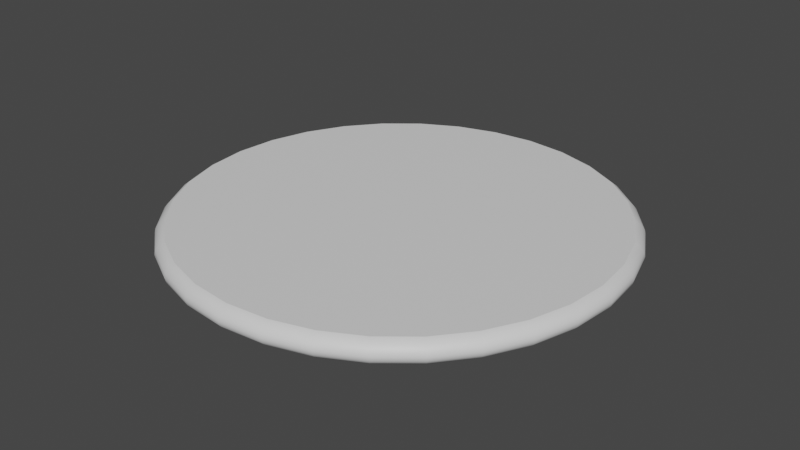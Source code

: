 # Source: Ceiling_Light.blend  (saved by Blender 2.82.7; exported with 4.5.12 LTS)
import bpy
from mathutils import Matrix  # noqa: F401  (used for matrix-valued properties, if any)

bpy.ops.wm.read_factory_settings(use_empty=True)
scene = bpy.context.scene
scene.name = 'Scene'

# ---- collections
col_collection = bpy.data.collections.new('Collection'); scene.collection.children.link(col_collection)

# ---- materials (node trees are filled in below, after node groups)
mat_ceiling_light_base = bpy.data.materials.new('Ceiling Light_Base')
mat_ceiling_light_base.use_transparent_shadow = False
mat_ceiling_light_glass = bpy.data.materials.new('Ceiling Light_Glass')
mat_ceiling_light_glass.alpha_threshold = 0.0
mat_ceiling_light_glass.use_transparent_shadow = False
mat_ceiling_light_glass.line_color = (0.0, 0.0, 0.0, 1.0)

# ---- material node trees
mat_ceiling_light_base.use_nodes = True; mat_ceiling_light_base.node_tree.nodes.clear()
_N = mat_ceiling_light_base.node_tree.nodes; _L = mat_ceiling_light_base.node_tree.links
n0 = _N.new('ShaderNodeOutputMaterial'); n0.name = 'Material Output'; n0.location = (300, 300)
n1 = _N.new('ShaderNodeBsdfPrincipled'); n1.name = 'Principled BSDF'; n1.location = (10, 300)
n1.distribution = 'GGX'
n1.subsurface_method = 'BURLEY'
n1.inputs[3].default_value = 1.45
n1.inputs[27].default_value = (0.0, 0.0, 0.0, 1.0)
n1.inputs[28].default_value = 1.0
_L.new(n1.outputs[0], n0.inputs[0])
n0.is_active_output = True
mat_ceiling_light_glass.use_nodes = True; mat_ceiling_light_glass.node_tree.nodes.clear()
_N = mat_ceiling_light_glass.node_tree.nodes; _L = mat_ceiling_light_glass.node_tree.links
n0 = _N.new('ShaderNodeOutputMaterial'); n0.name = 'Material Output'; n0.location = (300, 300)
n1 = _N.new('ShaderNodeBsdfPrincipled'); n1.name = 'Principled BSDF'; n1.location = (10, 300)
n1.distribution = 'GGX'
n1.subsurface_method = 'BURLEY'
n1.inputs[2].default_value = 0.4
n1.inputs[3].default_value = 1.45
n1.inputs[27].default_value = (0.0, 0.0, 0.0, 1.0)
n1.inputs[28].default_value = 1.0
_L.new(n1.outputs[0], n0.inputs[0])
n0.is_active_output = True

# ---- world
world_world = bpy.data.worlds.new('World'); scene.world = world_world
world_world.use_nodes = True; world_world.node_tree.nodes.clear()
_N = world_world.node_tree.nodes; _L = world_world.node_tree.links
n0 = _N.new('ShaderNodeOutputWorld'); n0.name = 'World Output'; n0.location = (300, 300)
n1 = _N.new('ShaderNodeBackground'); n1.name = 'Background'; n1.location = (10, 300)
n1.inputs[0].default_value = (0.05088, 0.05088, 0.05088, 1.0)
_L.new(n1.outputs[0], n0.inputs[0])
n0.is_active_output = True
world_world.color = (0.05088, 0.05088, 0.05088)
world_world.use_sun_shadow = False
world_world.sun_shadow_jitter_overblur = 0.0

# ---- meshes
me_cylinder = bpy.data.meshes.new('Cylinder')
me_cylinder.from_pydata([(0.0, 0.3, -0.01737), (0.0, 0.3, 0.01737), (0.05853, 0.2942, -0.01737), (0.05853, 0.2942, 0.01737), (0.1148, 0.2772, -0.01737), (0.1148, 0.2772, 0.01737), (0.1667, 0.2494, -0.01737), (0.1667, 0.2494, 0.01737), (0.2121, 0.2121, -0.01737), (0.2121, 0.2121, 0.01737), (0.2494, 0.1667, -0.01737), (0.2494, 0.1667, 0.01737), (0.2772, 0.1148, -0.01737), (0.2772, 0.1148, 0.01737), (0.2942, 0.05853, -0.01737), (0.2942, 0.05853, 0.01737), (0.3, 2.265e-08, -0.01737), (0.3, 2.265e-08, 0.01737), (0.2942, -0.05853, -0.01737), (0.2942, -0.05853, 0.01737), (0.2772, -0.1148, -0.01737), (0.2772, -0.1148, 0.01737), (0.2494, -0.1667, -0.01737), (0.2494, -0.1667, 0.01737), (0.2121, -0.2121, -0.01737), (0.2121, -0.2121, 0.01737), (0.1667, -0.2494, -0.01737), (0.1667, -0.2494, 0.01737), (0.1148, -0.2772, -0.01737), (0.1148, -0.2772, 0.01737), (0.05853, -0.2942, -0.01737), (0.05853, -0.2942, 0.01737), (-9.775e-08, -0.3, -0.01737), (-9.775e-08, -0.3, 0.01737), (-0.05853, -0.2942, -0.01737), (-0.05853, -0.2942, 0.01737), (-0.1148, -0.2772, -0.01737), (-0.1148, -0.2772, 0.01737), (-0.1667, -0.2494, -0.01737), (-0.1667, -0.2494, 0.01737), (-0.2121, -0.2121, -0.01737), (-0.2121, -0.2121, 0.01737), (-0.2494, -0.1667, -0.01737), (-0.2494, -0.1667, 0.01737), (-0.2772, -0.1148, -0.01737), (-0.2772, -0.1148, 0.01737), (-0.2942, -0.05853, -0.01737), (-0.2942, -0.05853, 0.01737), (-0.3, 2.897e-07, -0.01737), (-0.3, 2.897e-07, 0.01737), (-0.2942, 0.05853, -0.01737), (-0.2942, 0.05853, 0.01737), (-0.2772, 0.1148, -0.01737), (-0.2772, 0.1148, 0.01737), (-0.2494, 0.1667, -0.01737), (-0.2494, 0.1667, 0.01737), (-0.2121, 0.2121, -0.01737), (-0.2121, 0.2121, 0.01737), (-0.1667, 0.2494, -0.01737), (-0.1667, 0.2494, 0.01737), (-0.1148, 0.2772, -0.01737), (-0.1148, 0.2772, 0.01737), (-0.05853, 0.2942, -0.01737), (-0.05853, 0.2942, 0.01737), (-6.062e-10, 0.308, 0.01102), (-6.062e-10, 0.308, -0.01102), (-9.313e-10, 0.3123, 0.005964), (-9.895e-10, 0.3138, 0.0), (-9.313e-10, 0.3123, -0.005964), (0.06009, 0.3021, -0.01102), (0.06009, 0.3021, 0.01102), (0.06092, 0.3063, -0.005964), (0.06121, 0.3077, 0.0), (0.06092, 0.3063, 0.005964), (0.1179, 0.2846, -0.01102), (0.1179, 0.2846, 0.01102), (0.1195, 0.2885, -0.005964), (0.1201, 0.2899, 0.0), (0.1195, 0.2885, 0.005964), (0.1711, 0.2561, -0.01102), (0.1711, 0.2561, 0.01102), (0.1735, 0.2596, -0.005964), (0.1743, 0.2609, 0.0), (0.1735, 0.2596, 0.005964), (0.2178, 0.2178, -0.01102), (0.2178, 0.2178, 0.01102), (0.2208, 0.2208, -0.005964), (0.2219, 0.2219, 0.0), (0.2208, 0.2208, 0.005964), (0.2561, 0.1711, -0.01102), (0.2561, 0.1711, 0.01102), (0.2596, 0.1735, -0.005964), (0.2609, 0.1743, 6.471e-10), (0.2596, 0.1735, 0.005964), (0.2846, 0.1179, -0.01102), (0.2846, 0.1179, 0.01102), (0.2885, 0.1195, -0.005964), (0.2899, 0.1201, 0.0), (0.2885, 0.1195, 0.005964), (0.3021, 0.06009, -0.01102), (0.3021, 0.06009, 0.01102), (0.3063, 0.06092, -0.005964), (0.3077, 0.06121, 0.0), (0.3063, 0.06092, 0.005964), (0.308, 2.094e-08, -0.01102), (0.308, 2.094e-08, 0.01102), (0.3123, 2.005e-08, -0.005964), (0.3138, 1.973e-08, 0.0), (0.3123, 2.005e-08, 0.005964), (0.3021, -0.06009, -0.01102), (0.3021, -0.06009, 0.01102), (0.3063, -0.06092, -0.005964), (0.3077, -0.06121, 0.0), (0.3063, -0.06092, 0.005964), (0.2846, -0.1179, -0.01102), (0.2846, -0.1179, 0.01102), (0.2885, -0.1195, -0.005964), (0.2899, -0.1201, 0.0), (0.2885, -0.1195, 0.005964), (0.2561, -0.1711, -0.01102), (0.2561, -0.1711, 0.01102), (0.2596, -0.1735, -0.005964), (0.2609, -0.1743, 0.0), (0.2596, -0.1735, 0.005964), (0.2178, -0.2178, -0.01102), (0.2178, -0.2178, 0.01102), (0.2208, -0.2208, -0.005964), (0.2219, -0.2219, 0.0), (0.2208, -0.2208, 0.005964), (0.1711, -0.2561, -0.01102), (0.1711, -0.2561, 0.01102), (0.1735, -0.2596, -0.005964), (0.1743, -0.2609, 0.0), (0.1735, -0.2596, 0.005964), (0.1179, -0.2846, -0.01102), (0.1179, -0.2846, 0.01102), (0.1195, -0.2885, -0.005964), (0.1201, -0.2899, 0.0), (0.1195, -0.2885, 0.005964), (0.06009, -0.3021, -0.01102), (0.06009, -0.3021, 0.01102), (0.06092, -0.3063, -0.005964), (0.06121, -0.3077, 0.0), (0.06092, -0.3063, 0.005964), (-1.01e-07, -0.308, -0.01102), (-1.01e-07, -0.308, 0.01102), (-1.027e-07, -0.3123, -0.005964), (-1.033e-07, -0.3138, 0.0), (-1.027e-07, -0.3123, 0.005964), (-0.06009, -0.3021, -0.01102), (-0.06009, -0.3021, 0.01102), (-0.06092, -0.3063, -0.005964), (-0.06121, -0.3077, -6.471e-10), (-0.06092, -0.3063, 0.005964), (-0.1179, -0.2846, -0.01102), (-0.1179, -0.2846, 0.01102), (-0.1195, -0.2885, -0.005964), (-0.1201, -0.2899, 0.0), (-0.1195, -0.2885, 0.005964), (-0.1711, -0.2561, -0.01102), (-0.1711, -0.2561, 0.01102), (-0.1735, -0.2596, -0.005964), (-0.1743, -0.2609, 6.471e-10), (-0.1735, -0.2596, 0.005964), (-0.2178, -0.2178, -0.01102), (-0.2178, -0.2178, 0.01102), (-0.2208, -0.2208, -0.005964), (-0.2219, -0.2219, 0.0), (-0.2208, -0.2208, 0.005964), (-0.2561, -0.1711, -0.01102), (-0.2561, -0.1711, 0.01102), (-0.2596, -0.1735, -0.005964), (-0.2609, -0.1743, 0.0), (-0.2596, -0.1735, 0.005964), (-0.2846, -0.1179, -0.01102), (-0.2846, -0.1179, 0.01102), (-0.2885, -0.1195, -0.005964), (-0.2899, -0.1201, 0.0), (-0.2885, -0.1195, 0.005964), (-0.3021, -0.06009, -0.01102), (-0.3021, -0.06009, 0.01102), (-0.3063, -0.06092, -0.005964), (-0.3077, -0.06121, 0.0), (-0.3063, -0.06092, 0.005964), (-0.308, 2.951e-07, -0.01102), (-0.308, 2.951e-07, 0.01102), (-0.3123, 2.98e-07, -0.005964), (-0.3138, 2.99e-07, 0.0), (-0.3123, 2.98e-07, 0.005964), (-0.3021, 0.06009, -0.01102), (-0.3021, 0.06009, 0.01102), (-0.3063, 0.06092, -0.005964), (-0.3077, 0.06121, 0.0), (-0.3063, 0.06092, 0.005964), (-0.2846, 0.1179, -0.01102), (-0.2846, 0.1179, 0.01102), (-0.2885, 0.1195, -0.005964), (-0.2899, 0.1201, 0.0), (-0.2885, 0.1195, 0.005964), (-0.2561, 0.1711, -0.01102), (-0.2561, 0.1711, 0.01102), (-0.2596, 0.1735, -0.005964), (-0.2609, 0.1743, 0.0), (-0.2596, 0.1735, 0.005964), (-0.2178, 0.2178, -0.01102), (-0.2178, 0.2178, 0.01102), (-0.2208, 0.2208, -0.005964), (-0.2219, 0.2219, 0.0), (-0.2208, 0.2208, 0.005964), (-0.1711, 0.2561, -0.01102), (-0.1711, 0.2561, 0.01102), (-0.1735, 0.2596, -0.005964), (-0.1743, 0.2609, 0.0), (-0.1735, 0.2596, 0.005964), (-0.1179, 0.2846, -0.01102), (-0.1179, 0.2846, 0.01102), (-0.1195, 0.2885, -0.005964), (-0.1201, 0.2899, 0.0), (-0.1195, 0.2885, 0.005964), (-0.06009, 0.3021, -0.01102), (-0.06009, 0.3021, 0.01102), (-0.06092, 0.3063, -0.005964), (-0.06121, 0.3077, 0.0), (-0.06092, 0.3063, 0.005964), (-7.354e-10, 0.2696, -0.02374), (0.0526, 0.2645, -0.02374), (0.1032, 0.2491, -0.02374), (0.1498, 0.2242, -0.02374), (0.1907, 0.1907, -0.02374), (0.2242, 0.1498, -0.02374), (0.2491, 0.1032, -0.02374), (0.2645, 0.0526, -0.02374), (0.2696, 2.852e-08, -0.02374), (0.2645, -0.0526, -0.02374), (0.2491, -0.1032, -0.02374), (0.2242, -0.1498, -0.02374), (0.1907, -0.1907, -0.02374), (0.1498, -0.2242, -0.02374), (0.1032, -0.2491, -0.02374), (0.0526, -0.2645, -0.02374), (-8.859e-08, -0.2696, -0.02374), (-0.0526, -0.2645, -0.02374), (-0.1032, -0.2491, -0.02374), (-0.1498, -0.2242, -0.02374), (-0.1907, -0.1907, -0.02374), (-0.2242, -0.1498, -0.02374), (-0.2491, -0.1032, -0.02374), (-0.2645, -0.0526, -0.02374), (-0.2696, 2.685e-07, -0.02374), (-0.2645, 0.0526, -0.02374), (-0.2491, 0.1032, -0.02374), (-0.2242, 0.1498, -0.02374), (-0.1907, 0.1907, -0.02374), (-0.1498, 0.2242, -0.02374), (-0.1032, 0.2491, -0.02374), (-0.0526, 0.2645, -0.02374), (-5.678e-10, 0.2696, -0.003295), (0.0526, 0.2645, -0.003295), (0.1032, 0.2491, -0.003295), (0.1498, 0.2242, -0.003295), (0.1907, 0.1907, -0.003295), (0.2242, 0.1498, -0.003295), (0.2491, 0.1032, -0.003295), (0.2645, 0.0526, -0.003295), (0.2696, 2.852e-08, -0.003295), (0.2645, -0.0526, -0.003295), (0.2491, -0.1032, -0.003295), (0.2242, -0.1498, -0.003295), (0.1907, -0.1907, -0.003295), (0.1498, -0.2242, -0.003295), (0.1032, -0.2491, -0.003295), (0.0526, -0.2645, -0.003295), (-8.843e-08, -0.2696, -0.003295), (-0.0526, -0.2645, -0.003295), (-0.1032, -0.2491, -0.003295), (-0.1498, -0.2242, -0.003295), (-0.1907, -0.1907, -0.003295), (-0.2242, -0.1498, -0.003295), (-0.2491, -0.1032, -0.003295), (-0.2645, -0.0526, -0.003295), (-0.2696, 2.685e-07, -0.003295), (-0.2645, 0.0526, -0.003295), (-0.2491, 0.1032, -0.003295), (-0.2242, 0.1498, -0.003295), (-0.1907, 0.1907, -0.003295), (-0.1498, 0.2242, -0.003295), (-0.1032, 0.2491, -0.003295), (-0.0526, 0.2645, -0.003295)], [], [(62, 219, 65, 0), (4, 74, 79, 6), (6, 79, 84, 8), (8, 84, 89, 10), (10, 89, 94, 12), (12, 94, 99, 14), (14, 99, 104, 16), (16, 104, 109, 18), (18, 109, 114, 20), (20, 114, 119, 22), (22, 119, 124, 24), (24, 124, 129, 26), (26, 129, 134, 28), (28, 134, 139, 30), (30, 139, 144, 32), (32, 144, 149, 34), (34, 149, 154, 36), (36, 154, 159, 38), (38, 159, 164, 40), (40, 164, 169, 42), (42, 169, 174, 44), (44, 174, 179, 46), (46, 179, 184, 48), (48, 184, 189, 50), (50, 189, 194, 52), (52, 194, 199, 54), (54, 199, 204, 56), (56, 204, 209, 58), (58, 209, 214, 60), (60, 214, 219, 62), (3, 1, 63, 61, 59, 57, 55, 53, 51, 49, 47, 45, 43, 41, 39, 37, 35, 33, 31, 29, 27, 25, 23, 21, 19, 17, 15, 13, 11, 9, 7, 5), (0, 65, 69, 2), (48, 50, 249, 248), (2, 69, 74, 4), (215, 61, 63, 220), (210, 59, 61, 215), (205, 57, 59, 210), (200, 55, 57, 205), (195, 53, 55, 200), (190, 51, 53, 195), (185, 49, 51, 190), (180, 47, 49, 185), (175, 45, 47, 180), (170, 43, 45, 175), (165, 41, 43, 170), (160, 39, 41, 165), (155, 37, 39, 160), (150, 35, 37, 155), (145, 33, 35, 150), (140, 31, 33, 145), (135, 29, 31, 140), (130, 27, 29, 135), (125, 25, 27, 130), (120, 23, 25, 125), (115, 21, 23, 120), (110, 19, 21, 115), (105, 17, 19, 110), (100, 15, 17, 105), (95, 13, 15, 100), (90, 11, 13, 95), (85, 9, 11, 90), (80, 7, 9, 85), (75, 5, 7, 80), (70, 3, 5, 75), (64, 1, 3, 70), (220, 64, 66, 223), (223, 66, 67, 222), (222, 67, 68, 221), (221, 68, 65, 219), (215, 220, 223, 218), (218, 223, 222, 217), (217, 222, 221, 216), (216, 221, 219, 214), (210, 215, 218, 213), (213, 218, 217, 212), (212, 217, 216, 211), (211, 216, 214, 209), (205, 210, 213, 208), (208, 213, 212, 207), (207, 212, 211, 206), (206, 211, 209, 204), (200, 205, 208, 203), (203, 208, 207, 202), (202, 207, 206, 201), (201, 206, 204, 199), (195, 200, 203, 198), (198, 203, 202, 197), (197, 202, 201, 196), (196, 201, 199, 194), (190, 195, 198, 193), (193, 198, 197, 192), (192, 197, 196, 191), (191, 196, 194, 189), (185, 190, 193, 188), (188, 193, 192, 187), (187, 192, 191, 186), (186, 191, 189, 184), (180, 185, 188, 183), (183, 188, 187, 182), (182, 187, 186, 181), (181, 186, 184, 179), (175, 180, 183, 178), (178, 183, 182, 177), (177, 182, 181, 176), (176, 181, 179, 174), (170, 175, 178, 173), (173, 178, 177, 172), (172, 177, 176, 171), (171, 176, 174, 169), (165, 170, 173, 168), (168, 173, 172, 167), (167, 172, 171, 166), (166, 171, 169, 164), (160, 165, 168, 163), (163, 168, 167, 162), (162, 167, 166, 161), (161, 166, 164, 159), (155, 160, 163, 158), (158, 163, 162, 157), (157, 162, 161, 156), (156, 161, 159, 154), (150, 155, 158, 153), (153, 158, 157, 152), (152, 157, 156, 151), (151, 156, 154, 149), (145, 150, 153, 148), (148, 153, 152, 147), (147, 152, 151, 146), (146, 151, 149, 144), (140, 145, 148, 143), (143, 148, 147, 142), (142, 147, 146, 141), (141, 146, 144, 139), (135, 140, 143, 138), (138, 143, 142, 137), (137, 142, 141, 136), (136, 141, 139, 134), (130, 135, 138, 133), (133, 138, 137, 132), (132, 137, 136, 131), (131, 136, 134, 129), (125, 130, 133, 128), (128, 133, 132, 127), (127, 132, 131, 126), (126, 131, 129, 124), (120, 125, 128, 123), (123, 128, 127, 122), (122, 127, 126, 121), (121, 126, 124, 119), (115, 120, 123, 118), (118, 123, 122, 117), (117, 122, 121, 116), (116, 121, 119, 114), (110, 115, 118, 113), (113, 118, 117, 112), (112, 117, 116, 111), (111, 116, 114, 109), (105, 110, 113, 108), (108, 113, 112, 107), (107, 112, 111, 106), (106, 111, 109, 104), (100, 105, 108, 103), (103, 108, 107, 102), (102, 107, 106, 101), (101, 106, 104, 99), (95, 100, 103, 98), (98, 103, 102, 97), (97, 102, 101, 96), (96, 101, 99, 94), (90, 95, 98, 93), (93, 98, 97, 92), (92, 97, 96, 91), (91, 96, 94, 89), (85, 90, 93, 88), (88, 93, 92, 87), (87, 92, 91, 86), (86, 91, 89, 84), (80, 85, 88, 83), (83, 88, 87, 82), (82, 87, 86, 81), (81, 86, 84, 79), (75, 80, 83, 78), (78, 83, 82, 77), (77, 82, 81, 76), (76, 81, 79, 74), (70, 75, 78, 73), (73, 78, 77, 72), (72, 77, 76, 71), (71, 76, 74, 69), (64, 70, 73, 66), (66, 73, 72, 67), (67, 72, 71, 68), (68, 71, 69, 65), (220, 63, 1, 64), (8, 10, 229, 228), (62, 0, 224, 255), (22, 24, 236, 235), (36, 38, 243, 242), (50, 52, 250, 249), (10, 12, 230, 229), (24, 26, 237, 236), (38, 40, 244, 243), (52, 54, 251, 250), (12, 14, 231, 230), (26, 28, 238, 237), (40, 42, 245, 244), (0, 2, 225, 224), (54, 56, 252, 251), (14, 16, 232, 231), (28, 30, 239, 238), (42, 44, 246, 245), (2, 4, 226, 225), (56, 58, 253, 252), (16, 18, 233, 232), (30, 32, 240, 239), (44, 46, 247, 246), (4, 6, 227, 226), (58, 60, 254, 253), (18, 20, 234, 233), (32, 34, 241, 240), (46, 48, 248, 247), (6, 8, 228, 227), (60, 62, 255, 254), (20, 22, 235, 234), (34, 36, 242, 241), (251, 252, 284, 283), (256, 257, 258, 259, 260, 261, 262, 263, 264, 265, 266, 267, 268, 269, 270, 271, 272, 273, 274, 275, 276, 277, 278, 279, 280, 281, 282, 283, 284, 285, 286, 287), (238, 239, 271, 270), (225, 226, 258, 257), (252, 253, 285, 284), (239, 240, 272, 271), (226, 227, 259, 258), (253, 254, 286, 285), (240, 241, 273, 272), (227, 228, 260, 259), (254, 255, 287, 286), (241, 242, 274, 273), (228, 229, 261, 260), (255, 224, 256, 287), (242, 243, 275, 274), (229, 230, 262, 261), (243, 244, 276, 275), (230, 231, 263, 262), (244, 245, 277, 276), (231, 232, 264, 263), (245, 246, 278, 277), (232, 233, 265, 264), (246, 247, 279, 278), (233, 234, 266, 265), (247, 248, 280, 279), (234, 235, 267, 266), (248, 249, 281, 280), (235, 236, 268, 267), (249, 250, 282, 281), (236, 237, 269, 268), (250, 251, 283, 282), (237, 238, 270, 269), (224, 225, 257, 256)])
me_cylinder.polygons.foreach_set('use_smooth', [1, 1, 1, 1, 1, 1, 1, 1, 1, 1, 1, 1, 1, 1, 1, 1, 1, 1, 1, 1, 1, 1, 1, 1, 1, 1, 1, 1, 1, 1, 0, 1, 1, 1, 1, 1, 1, 1, 1, 1, 1, 1, 1, 1, 1, 1, 1, 1, 1, 1, 1, 1, 1, 1, 1, 1, 1, 1, 1, 1, 1, 1, 1, 1, 1, 1, 1, 1, 1, 1, 1, 1, 1, 1, 1, 1, 1, 1, 1, 1, 1, 1, 1, 1, 1, 1, 1, 1, 1, 1, 1, 1, 1, 1, 1, 1, 1, 1, 1, 1, 1, 1, 1, 1, 1, 1, 1, 1, 1, 1, 1, 1, 1, 1, 1, 1, 1, 1, 1, 1, 1, 1, 1, 1, 1, 1, 1, 1, 1, 1, 1, 1, 1, 1, 1, 1, 1, 1, 1, 1, 1, 1, 1, 1, 1, 1, 1, 1, 1, 1, 1, 1, 1, 1, 1, 1, 1, 1, 1, 1, 1, 1, 1, 1, 1, 1, 1, 1, 1, 1, 1, 1, 1, 1, 1, 1, 1, 1, 1, 1, 1, 1, 1, 1, 1, 1, 1, 1, 1, 1, 1, 1, 1, 1, 1, 1, 1, 1, 1, 1, 1, 1, 1, 1, 1, 1, 1, 1, 1, 1, 1, 1, 1, 1, 1, 1, 1, 1, 1, 1, 1, 1, 1, 1, 1, 0, 0, 0, 0, 0, 0, 0, 0, 0, 0, 0, 0, 0, 0, 0, 0, 0, 0, 0, 0, 0, 0, 0, 0, 0, 0, 0, 0, 0, 0, 0, 0, 0])
_uv = me_cylinder.uv_layers.new(name='UVMap')
_uv.uv.foreach_set('vector', [0.03125, 0.5, 0.03125, 0.5914, 0.0, 0.5914, 0.0, 0.5, 0.9375, 0.5, 0.9375, 0.5914, 0.9062, 0.5914, 0.9062, 0.5, 0.9062, 0.5, 0.9062, 0.5914, 0.875, 0.5914, 0.875, 0.5, 0.875, 0.5, 0.875, 0.5914, 0.8438, 0.5914, 0.8438, 0.5, 0.8438, 0.5, 0.8438, 0.5914, 0.8125, 0.5914, 0.8125, 0.5, 0.8125, 0.5, 0.8125, 0.5914, 0.7812, 0.5914, 0.7812, 0.5, 0.7812, 0.5, 0.7812, 0.5914, 0.75, 0.5914, 0.75, 0.5, 0.75, 0.5, 0.75, 0.5914, 0.7188, 0.5914, 0.7188, 0.5, 0.7188, 0.5, 0.7188, 0.5914, 0.6875, 0.5914, 0.6875, 0.5, 0.6875, 0.5, 0.6875, 0.5914, 0.6562, 0.5914, 0.6562, 0.5, 0.6562, 0.5, 0.6562, 0.5914, 0.625, 0.5914, 0.625, 0.5, 0.625, 0.5, 0.625, 0.5914, 0.5938, 0.5914, 0.5938, 0.5, 0.5938, 0.5, 0.5938, 0.5914, 0.5625, 0.5914, 0.5625, 0.5, 0.5625, 0.5, 0.5625, 0.5914, 0.5312, 0.5914, 0.5312, 0.5, 0.5312, 0.5, 0.5312, 0.5914, 0.5, 0.5914, 0.5, 0.5, 0.5, 0.5, 0.5, 0.5914, 0.4688, 0.5914, 0.4688, 0.5, 0.4688, 0.5, 0.4688, 0.5914, 0.4375, 0.5914, 0.4375, 0.5, 0.4375, 0.5, 0.4375, 0.5914, 0.4062, 0.5914, 0.4062, 0.5, 0.4062, 0.5, 0.4062, 0.5914, 0.375, 0.5914, 0.375, 0.5, 0.375, 0.5, 0.375, 0.5914, 0.3438, 0.5914, 0.3438, 0.5, 0.3438, 0.5, 0.3438, 0.5914, 0.3125, 0.5914, 0.3125, 0.5, 0.3125, 0.5, 0.3125, 0.5914, 0.2812, 0.5914, 0.2812, 0.5, 0.2812, 0.5, 0.2812, 0.5914, 0.25, 0.5914, 0.25, 0.5, 0.25, 0.5, 0.25, 0.5914, 0.2188, 0.5914, 0.2188, 0.5, 0.2188, 0.5, 0.2188, 0.5914, 0.1875, 0.5914, 0.1875, 0.5, 0.1875, 0.5, 0.1875, 0.5914, 0.1562, 0.5914, 0.1562, 0.5, 0.1562, 0.5, 0.1562, 0.5914, 0.125, 0.5914, 0.125, 0.5, 0.125, 0.5, 0.125, 0.5914, 0.09375, 0.5914, 0.09375, 0.5, 0.09375, 0.5, 0.09375, 0.5914, 0.0625, 0.5914, 0.0625, 0.5, 0.0625, 0.5, 0.0625, 0.5914, 0.03125, 0.5914, 0.03125, 0.5, 0.2968, 0.4854, 0.25, 0.49, 0.2032, 0.4854, 0.1582, 0.4717, 0.1167, 0.4496, 0.08029, 0.4197, 0.05045, 0.3833, 0.02827, 0.3418, 0.01461, 0.2968, 0.01, 0.25, 0.01461, 0.2032, 0.02827, 0.1582, 0.05045, 0.1167, 0.08029, 0.08029, 0.1167, 0.05045, 0.1582, 0.02827, 0.2032, 0.01461, 0.25, 0.01, 0.2968, 0.01461, 0.3418, 0.02827, 0.3833, 0.05045, 0.4197, 0.08029, 0.4496, 0.1167, 0.4717, 0.1582, 0.4854, 0.2032, 0.49, 0.25, 0.4854, 0.2968, 0.4717, 0.3418, 0.4496, 0.3833, 0.4197, 0.4197, 0.3833, 0.4496, 0.3418, 0.4717, 1.0, 0.5, 1.0, 0.5914, 0.9688, 0.5914, 0.9688, 0.5, 0.25, 0.5, 0.2188, 0.5, 0.2188, 0.5, 0.25, 0.5, 0.9688, 0.5, 0.9688, 0.5914, 0.9375, 0.5914, 0.9375, 0.5, 0.0625, 0.9086, 0.0625, 1.0, 0.03125, 1.0, 0.03125, 0.9086, 0.09375, 0.9086, 0.09375, 1.0, 0.0625, 1.0, 0.0625, 0.9086, 0.125, 0.9086, 0.125, 1.0, 0.09375, 1.0, 0.09375, 0.9086, 0.1562, 0.9086, 0.1562, 1.0, 0.125, 1.0, 0.125, 0.9086, 0.1875, 0.9086, 0.1875, 1.0, 0.1562, 1.0, 0.1562, 0.9086, 0.2188, 0.9086, 0.2188, 1.0, 0.1875, 1.0, 0.1875, 0.9086, 0.25, 0.9086, 0.25, 1.0, 0.2188, 1.0, 0.2188, 0.9086, 0.2812, 0.9086, 0.2812, 1.0, 0.25, 1.0, 0.25, 0.9086, 0.3125, 0.9086, 0.3125, 1.0, 0.2812, 1.0, 0.2812, 0.9086, 0.3438, 0.9086, 0.3438, 1.0, 0.3125, 1.0, 0.3125, 0.9086, 0.375, 0.9086, 0.375, 1.0, 0.3438, 1.0, 0.3438, 0.9086, 0.4062, 0.9086, 0.4062, 1.0, 0.375, 1.0, 0.375, 0.9086, 0.4375, 0.9086, 0.4375, 1.0, 0.4062, 1.0, 0.4062, 0.9086, 0.4688, 0.9086, 0.4688, 1.0, 0.4375, 1.0, 0.4375, 0.9086, 0.5, 0.9086, 0.5, 1.0, 0.4688, 1.0, 0.4687, 0.9086, 0.5312, 0.9086, 0.5312, 1.0, 0.5, 1.0, 0.5, 0.9086, 0.5625, 0.9086, 0.5625, 1.0, 0.5312, 1.0, 0.5312, 0.9086, 0.5938, 0.9086, 0.5938, 1.0, 0.5625, 1.0, 0.5625, 0.9086, 0.625, 0.9086, 0.625, 1.0, 0.5938, 1.0, 0.5938, 0.9086, 0.6562, 0.9086, 0.6562, 1.0, 0.625, 1.0, 0.625, 0.9086, 0.6875, 0.9086, 0.6875, 1.0, 0.6562, 1.0, 0.6562, 0.9086, 0.7188, 0.9086, 0.7188, 1.0, 0.6875, 1.0, 0.6875, 0.9086, 0.75, 0.9086, 0.75, 1.0, 0.7188, 1.0, 0.7188, 0.9086, 0.7812, 0.9086, 0.7812, 1.0, 0.75, 1.0, 0.75, 0.9086, 0.8125, 0.9086, 0.8125, 1.0, 0.7812, 1.0, 0.7812, 0.9086, 0.8438, 0.9086, 0.8438, 1.0, 0.8125, 1.0, 0.8125, 0.9086, 0.875, 0.9086, 0.875, 1.0, 0.8438, 1.0, 0.8438, 0.9086, 0.9062, 0.9086, 0.9062, 1.0, 0.875, 1.0, 0.875, 0.9086, 0.9375, 0.9086, 0.9375, 1.0, 0.9062, 1.0, 0.9062, 0.9086, 0.9688, 0.9086, 0.9688, 1.0, 0.9375, 1.0, 0.9375, 0.9086, 1.0, 0.9086, 1.0, 1.0, 0.9688, 1.0, 0.9688, 0.9086, 0.03125, 0.9086, 0.0, 0.9086, 6.019e-05, 0.8463, 0.03125, 0.8463, 0.03125, 0.8463, 6.019e-05, 0.8463, 0.0003953, 0.75, 0.03125, 0.75, 0.03125, 0.75, 0.0003953, 0.75, 6.019e-05, 0.6537, 0.03125, 0.6537, 0.03125, 0.6537, 6.019e-05, 0.6537, 0.0, 0.5914, 0.03125, 0.5914, 0.0625, 0.9086, 0.03125, 0.9086, 0.03125, 0.8463, 0.0625, 0.8463, 0.0625, 0.8463, 0.03125, 0.8463, 0.03125, 0.75, 0.0625, 0.75, 0.0625, 0.75, 0.03125, 0.75, 0.03125, 0.6537, 0.0625, 0.6537, 0.0625, 0.6537, 0.03125, 0.6537, 0.03125, 0.5914, 0.0625, 0.5914, 0.09375, 0.9086, 0.0625, 0.9086, 0.0625, 0.8463, 0.09375, 0.8463, 0.09375, 0.8463, 0.0625, 0.8463, 0.0625, 0.75, 0.09375, 0.75, 0.09375, 0.75, 0.0625, 0.75, 0.0625, 0.6537, 0.09375, 0.6537, 0.09375, 0.6537, 0.0625, 0.6537, 0.0625, 0.5914, 0.09375, 0.5914, 0.125, 0.9086, 0.09375, 0.9086, 0.09375, 0.8463, 0.125, 0.8463, 0.125, 0.8463, 0.09375, 0.8463, 0.09375, 0.75, 0.125, 0.75, 0.125, 0.75, 0.09375, 0.75, 0.09375, 0.6537, 0.125, 0.6537, 0.125, 0.6537, 0.09375, 0.6537, 0.09375, 0.5914, 0.125, 0.5914, 0.1562, 0.9086, 0.125, 0.9086, 0.125, 0.8463, 0.1562, 0.8463, 0.1562, 0.8463, 0.125, 0.8463, 0.125, 0.75, 0.1562, 0.75, 0.1562, 0.75, 0.125, 0.75, 0.125, 0.6537, 0.1562, 0.6537, 0.1562, 0.6537, 0.125, 0.6537, 0.125, 0.5914, 0.1562, 0.5914, 0.1875, 0.9086, 0.1562, 0.9086, 0.1562, 0.8463, 0.1875, 0.8463, 0.1875, 0.8463, 0.1562, 0.8463, 0.1562, 0.75, 0.1875, 0.75, 0.1875, 0.75, 0.1562, 0.75, 0.1562, 0.6537, 0.1875, 0.6537, 0.1875, 0.6537, 0.1562, 0.6537, 0.1562, 0.5914, 0.1875, 0.5914, 0.2188, 0.9086, 0.1875, 0.9086, 0.1875, 0.8463, 0.2188, 0.8463, 0.2188, 0.8463, 0.1875, 0.8463, 0.1875, 0.75, 0.2188, 0.75, 0.2188, 0.75, 0.1875, 0.75, 0.1875, 0.6537, 0.2188, 0.6537, 0.2188, 0.6537, 0.1875, 0.6537, 0.1875, 0.5914, 0.2188, 0.5914, 0.25, 0.9086, 0.2188, 0.9086, 0.2188, 0.8463, 0.25, 0.8463, 0.25, 0.8463, 0.2188, 0.8463, 0.2188, 0.75, 0.25, 0.75, 0.25, 0.75, 0.2188, 0.75, 0.2188, 0.6537, 0.25, 0.6537, 0.25, 0.6537, 0.2188, 0.6537, 0.2188, 0.5914, 0.25, 0.5914, 0.2812, 0.9086, 0.25, 0.9086, 0.25, 0.8463, 0.2812, 0.8463, 0.2812, 0.8463, 0.25, 0.8463, 0.25, 0.75, 0.2812, 0.75, 0.2812, 0.75, 0.25, 0.75, 0.25, 0.6537, 0.2812, 0.6537, 0.2812, 0.6537, 0.25, 0.6537, 0.25, 0.5914, 0.2812, 0.5914, 0.3125, 0.9086, 0.2812, 0.9086, 0.2812, 0.8463, 0.3125, 0.8463, 0.3125, 0.8463, 0.2812, 0.8463, 0.2812, 0.75, 0.3125, 0.75, 0.3125, 0.75, 0.2812, 0.75, 0.2812, 0.6537, 0.3125, 0.6537, 0.3125, 0.6537, 0.2812, 0.6537, 0.2812, 0.5914, 0.3125, 0.5914, 0.3438, 0.9086, 0.3125, 0.9086, 0.3125, 0.8463, 0.3438, 0.8463, 0.3438, 0.8463, 0.3125, 0.8463, 0.3125, 0.75, 0.3438, 0.75, 0.3438, 0.75, 0.3125, 0.75, 0.3125, 0.6537, 0.3438, 0.6537, 0.3438, 0.6537, 0.3125, 0.6537, 0.3125, 0.5914, 0.3438, 0.5914, 0.375, 0.9086, 0.3438, 0.9086, 0.3438, 0.8463, 0.375, 0.8463, 0.375, 0.8463, 0.3438, 0.8463, 0.3438, 0.75, 0.375, 0.75, 0.375, 0.75, 0.3438, 0.75, 0.3438, 0.6537, 0.375, 0.6537, 0.375, 0.6537, 0.3438, 0.6537, 0.3438, 0.5914, 0.375, 0.5914, 0.4062, 0.9086, 0.375, 0.9086, 0.375, 0.8463, 0.4062, 0.8463, 0.4062, 0.8463, 0.375, 0.8463, 0.375, 0.75, 0.4062, 0.75, 0.4062, 0.75, 0.375, 0.75, 0.375, 0.6537, 0.4062, 0.6537, 0.4062, 0.6537, 0.375, 0.6537, 0.375, 0.5914, 0.4062, 0.5914, 0.4375, 0.9086, 0.4062, 0.9086, 0.4062, 0.8463, 0.4375, 0.8463, 0.4375, 0.8463, 0.4062, 0.8463, 0.4062, 0.75, 0.4375, 0.75, 0.4375, 0.75, 0.4062, 0.75, 0.4062, 0.6537, 0.4375, 0.6537, 0.4375, 0.6537, 0.4062, 0.6537, 0.4062, 0.5914, 0.4375, 0.5914, 0.4688, 0.9086, 0.4375, 0.9086, 0.4375, 0.8463, 0.4688, 0.8463, 0.4688, 0.8463, 0.4375, 0.8463, 0.4375, 0.75, 0.4688, 0.75, 0.4688, 0.75, 0.4375, 0.75, 0.4375, 0.6537, 0.4688, 0.6537, 0.4688, 0.6537, 0.4375, 0.6537, 0.4375, 0.5914, 0.4688, 0.5914, 0.5, 0.9086, 0.4687, 0.9086, 0.4688, 0.8463, 0.5, 0.8463, 0.5, 0.8463, 0.4688, 0.8463, 0.4688, 0.75, 0.5, 0.75, 0.5, 0.75, 0.4688, 0.75, 0.4688, 0.6537, 0.5, 0.6537, 0.5, 0.6537, 0.4688, 0.6537, 0.4688, 0.5914, 0.5, 0.5914, 0.5312, 0.9086, 0.5, 0.9086, 0.5, 0.8463, 0.5312, 0.8463, 0.5312, 0.8463, 0.5, 0.8463, 0.5, 0.75, 0.5312, 0.75, 0.5312, 0.75, 0.5, 0.75, 0.5, 0.6537, 0.5312, 0.6537, 0.5312, 0.6537, 0.5, 0.6537, 0.5, 0.5914, 0.5312, 0.5914, 0.5625, 0.9086, 0.5312, 0.9086, 0.5312, 0.8463, 0.5625, 0.8463, 0.5625, 0.8463, 0.5312, 0.8463, 0.5312, 0.75, 0.5625, 0.75, 0.5625, 0.75, 0.5312, 0.75, 0.5312, 0.6537, 0.5625, 0.6537, 0.5625, 0.6537, 0.5312, 0.6537, 0.5312, 0.5914, 0.5625, 0.5914, 0.5938, 0.9086, 0.5625, 0.9086, 0.5625, 0.8463, 0.5938, 0.8463, 0.5938, 0.8463, 0.5625, 0.8463, 0.5625, 0.75, 0.5938, 0.75, 0.5938, 0.75, 0.5625, 0.75, 0.5625, 0.6537, 0.5938, 0.6537, 0.5938, 0.6537, 0.5625, 0.6537, 0.5625, 0.5914, 0.5938, 0.5914, 0.625, 0.9086, 0.5938, 0.9086, 0.5938, 0.8463, 0.625, 0.8463, 0.625, 0.8463, 0.5938, 0.8463, 0.5938, 0.75, 0.625, 0.75, 0.625, 0.75, 0.5938, 0.75, 0.5938, 0.6537, 0.625, 0.6537, 0.625, 0.6537, 0.5938, 0.6537, 0.5938, 0.5914, 0.625, 0.5914, 0.6562, 0.9086, 0.625, 0.9086, 0.625, 0.8463, 0.6562, 0.8463, 0.6562, 0.8463, 0.625, 0.8463, 0.625, 0.75, 0.6562, 0.75, 0.6562, 0.75, 0.625, 0.75, 0.625, 0.6537, 0.6563, 0.6537, 0.6563, 0.6537, 0.625, 0.6537, 0.625, 0.5914, 0.6562, 0.5914, 0.6875, 0.9086, 0.6562, 0.9086, 0.6562, 0.8463, 0.6875, 0.8463, 0.6875, 0.8463, 0.6562, 0.8463, 0.6562, 0.75, 0.6875, 0.75, 0.6875, 0.75, 0.6562, 0.75, 0.6563, 0.6537, 0.6875, 0.6537, 0.6875, 0.6537, 0.6563, 0.6537, 0.6562, 0.5914, 0.6875, 0.5914, 0.7188, 0.9086, 0.6875, 0.9086, 0.6875, 0.8463, 0.7188, 0.8463, 0.7188, 0.8463, 0.6875, 0.8463, 0.6875, 0.75, 0.7188, 0.75, 0.7188, 0.75, 0.6875, 0.75, 0.6875, 0.6537, 0.7188, 0.6537, 0.7188, 0.6537, 0.6875, 0.6537, 0.6875, 0.5914, 0.7188, 0.5914, 0.75, 0.9086, 0.7188, 0.9086, 0.7188, 0.8463, 0.75, 0.8463, 0.75, 0.8463, 0.7188, 0.8463, 0.7188, 0.75, 0.75, 0.75, 0.75, 0.75, 0.7188, 0.75, 0.7188, 0.6537, 0.75, 0.6537, 0.75, 0.6537, 0.7188, 0.6537, 0.7188, 0.5914, 0.75, 0.5914, 0.7812, 0.9086, 0.75, 0.9086, 0.75, 0.8463, 0.7812, 0.8463, 0.7812, 0.8463, 0.75, 0.8463, 0.75, 0.75, 0.7812, 0.75, 0.7812, 0.75, 0.75, 0.75, 0.75, 0.6537, 0.7812, 0.6537, 0.7812, 0.6537, 0.75, 0.6537, 0.75, 0.5914, 0.7812, 0.5914, 0.8125, 0.9086, 0.7812, 0.9086, 0.7812, 0.8463, 0.8125, 0.8463, 0.8125, 0.8463, 0.7812, 0.8463, 0.7812, 0.75, 0.8125, 0.75, 0.8125, 0.75, 0.7812, 0.75, 0.7812, 0.6537, 0.8125, 0.6537, 0.8125, 0.6537, 0.7812, 0.6537, 0.7812, 0.5914, 0.8125, 0.5914, 0.8438, 0.9086, 0.8125, 0.9086, 0.8125, 0.8463, 0.8438, 0.8463, 0.8438, 0.8463, 0.8125, 0.8463, 0.8125, 0.75, 0.8438, 0.75, 0.8438, 0.75, 0.8125, 0.75, 0.8125, 0.6537, 0.8438, 0.6537, 0.8438, 0.6537, 0.8125, 0.6537, 0.8125, 0.5914, 0.8438, 0.5914, 0.875, 0.9086, 0.8438, 0.9086, 0.8438, 0.8463, 0.875, 0.8463, 0.875, 0.8463, 0.8438, 0.8463, 0.8438, 0.75, 0.875, 0.75, 0.875, 0.75, 0.8438, 0.75, 0.8438, 0.6537, 0.875, 0.6537, 0.875, 0.6537, 0.8438, 0.6537, 0.8438, 0.5914, 0.875, 0.5914, 0.9062, 0.9086, 0.875, 0.9086, 0.875, 0.8463, 0.9062, 0.8463, 0.9062, 0.8463, 0.875, 0.8463, 0.875, 0.75, 0.9062, 0.75, 0.9062, 0.75, 0.875, 0.75, 0.875, 0.6537, 0.9062, 0.6537, 0.9062, 0.6537, 0.875, 0.6537, 0.875, 0.5914, 0.9062, 0.5914, 0.9375, 0.9086, 0.9062, 0.9086, 0.9062, 0.8463, 0.9375, 0.8463, 0.9375, 0.8463, 0.9062, 0.8463, 0.9062, 0.75, 0.9375, 0.75, 0.9375, 0.75, 0.9062, 0.75, 0.9062, 0.6537, 0.9375, 0.6537, 0.9375, 0.6537, 0.9062, 0.6537, 0.9062, 0.5914, 0.9375, 0.5914, 0.9688, 0.9086, 0.9375, 0.9086, 0.9375, 0.8463, 0.9688, 0.8463, 0.9688, 0.8463, 0.9375, 0.8463, 0.9375, 0.75, 0.9688, 0.75, 0.9688, 0.75, 0.9375, 0.75, 0.9375, 0.6537, 0.9688, 0.6537, 0.9688, 0.6537, 0.9375, 0.6537, 0.9375, 0.5914, 0.9688, 0.5914, 1.0, 0.9086, 0.9688, 0.9086, 0.9688, 0.8463, 0.9999, 0.8463, 0.9999, 0.8463, 0.9688, 0.8463, 0.9688, 0.75, 0.9996, 0.75, 0.9996, 0.75, 0.9688, 0.75, 0.9688, 0.6537, 0.9999, 0.6537, 0.9999, 0.6537, 0.9688, 0.6537, 0.9688, 0.5914, 1.0, 0.5914, 0.03125, 0.9086, 0.03125, 1.0, 0.0, 1.0, 0.0, 0.9086, 0.875, 0.5, 0.8438, 0.5, 0.8438, 0.5, 0.875, 0.5, 0.03125, 0.5, 0.0, 0.5, 0.0, 0.5, 0.03125, 0.5, 0.6562, 0.5, 0.625, 0.5, 0.625, 0.5, 0.6562, 0.5, 0.4375, 0.5, 0.4062, 0.5, 0.4062, 0.5, 0.4375, 0.5, 0.2188, 0.5, 0.1875, 0.5, 0.1875, 0.5, 0.2188, 0.5, 0.8438, 0.5, 0.8125, 0.5, 0.8125, 0.5, 0.8438, 0.5, 0.625, 0.5, 0.5938, 0.5, 0.5938, 0.5, 0.625, 0.5, 0.4062, 0.5, 0.375, 0.5, 0.375, 0.5, 0.4062, 0.5, 0.1875, 0.5, 0.1562, 0.5, 0.1562, 0.5, 0.1875, 0.5, 0.8125, 0.5, 0.7812, 0.5, 0.7812, 0.5, 0.8125, 0.5, 0.5938, 0.5, 0.5625, 0.5, 0.5625, 0.5, 0.5938, 0.5, 0.375, 0.5, 0.3438, 0.5, 0.3438, 0.5, 0.375, 0.5, 1.0, 0.5, 0.9688, 0.5, 0.9688, 0.5, 1.0, 0.5, 0.1562, 0.5, 0.125, 0.5, 0.125, 0.5, 0.1562, 0.5, 0.7812, 0.5, 0.75, 0.5, 0.75, 0.5, 0.7812, 0.5, 0.5625, 0.5, 0.5312, 0.5, 0.5312, 0.5, 0.5625, 0.5, 0.3438, 0.5, 0.3125, 0.5, 0.3125, 0.5, 0.3438, 0.5, 0.9688, 0.5, 0.9375, 0.5, 0.9375, 0.5, 0.9688, 0.5, 0.125, 0.5, 0.09375, 0.5, 0.09375, 0.5, 0.125, 0.5, 0.75, 0.5, 0.7188, 0.5, 0.7188, 0.5, 0.75, 0.5, 0.5312, 0.5, 0.5, 0.5, 0.5, 0.5, 0.5312, 0.5, 0.3125, 0.5, 0.2812, 0.5, 0.2812, 0.5, 0.3125, 0.5, 0.9375, 0.5, 0.9062, 0.5, 0.9062, 0.5, 0.9375, 0.5, 0.09375, 0.5, 0.0625, 0.5, 0.0625, 0.5, 0.09375, 0.5, 0.7188, 0.5, 0.6875, 0.5, 0.6875, 0.5, 0.7188, 0.5, 0.5, 0.5, 0.4688, 0.5, 0.4688, 0.5, 0.5, 0.5, 0.2812, 0.5, 0.25, 0.5, 0.25, 0.5, 0.2812, 0.5, 0.9062, 0.5, 0.875, 0.5, 0.875, 0.5, 0.9062, 0.5, 0.0625, 0.5, 0.03125, 0.5, 0.03125, 0.5, 0.0625, 0.5, 0.6875, 0.5, 0.6562, 0.5, 0.6562, 0.5, 0.6875, 0.5, 0.4688, 0.5, 0.4375, 0.5, 0.4375, 0.5, 0.4688, 0.5, 0.1562, 0.5, 0.125, 0.5, 0.125, 0.5, 0.1562, 0.5, 0.0, 0.5, 0.9688, 0.5, 0.9375, 0.5, 0.9062, 0.5, 0.875, 0.5, 0.8438, 0.5, 0.8125, 0.5, 0.7812, 0.5, 0.75, 0.5, 0.7188, 0.5, 0.6875, 0.5, 0.6562, 0.5, 0.625, 0.5, 0.5938, 0.5, 0.5625, 0.5, 0.5312, 0.5, 0.5, 0.5, 0.4688, 0.5, 0.4375, 0.5, 0.4062, 0.5, 0.375, 0.5, 0.3438, 0.5, 0.3125, 0.5, 0.2812, 0.5, 0.25, 0.5, 0.2188, 0.5, 0.1875, 0.5, 0.1562, 0.5, 0.125, 0.5, 0.09375, 0.5, 0.0625, 0.5, 0.03125, 0.5, 0.5625, 0.5, 0.5312, 0.5, 0.5312, 0.5, 0.5625, 0.5, 0.9688, 0.5, 0.9375, 0.5, 0.9375, 0.5, 0.9688, 0.5, 0.125, 0.5, 0.09375, 0.5, 0.09375, 0.5, 0.125, 0.5, 0.5312, 0.5, 0.5, 0.5, 0.5, 0.5, 0.5312, 0.5, 0.9375, 0.5, 0.9062, 0.5, 0.9062, 0.5, 0.9375, 0.5, 0.09375, 0.5, 0.0625, 0.5, 0.0625, 0.5, 0.09375, 0.5, 0.5, 0.5, 0.4688, 0.5, 0.4688, 0.5, 0.5, 0.5, 0.9062, 0.5, 0.875, 0.5, 0.875, 0.5, 0.9062, 0.5, 0.0625, 0.5, 0.03125, 0.5, 0.03125, 0.5, 0.0625, 0.5, 0.4688, 0.5, 0.4375, 0.5, 0.4375, 0.5, 0.4688, 0.5, 0.875, 0.5, 0.8438, 0.5, 0.8438, 0.5, 0.875, 0.5, 0.03125, 0.5, 0.0, 0.5, 0.0, 0.5, 0.03125, 0.5, 0.4375, 0.5, 0.4062, 0.5, 0.4062, 0.5, 0.4375, 0.5, 0.8438, 0.5, 0.8125, 0.5, 0.8125, 0.5, 0.8438, 0.5, 0.4062, 0.5, 0.375, 0.5, 0.375, 0.5, 0.4062, 0.5, 0.8125, 0.5, 0.7812, 0.5, 0.7812, 0.5, 0.8125, 0.5, 0.375, 0.5, 0.3438, 0.5, 0.3438, 0.5, 0.375, 0.5, 0.7812, 0.5, 0.75, 0.5, 0.75, 0.5, 0.7812, 0.5, 0.3438, 0.5, 0.3125, 0.5, 0.3125, 0.5, 0.3438, 0.5, 0.75, 0.5, 0.7188, 0.5, 0.7188, 0.5, 0.75, 0.5, 0.3125, 0.5, 0.2812, 0.5, 0.2812, 0.5, 0.3125, 0.5, 0.7188, 0.5, 0.6875, 0.5, 0.6875, 0.5, 0.7188, 0.5, 0.2812, 0.5, 0.25, 0.5, 0.25, 0.5, 0.2812, 0.5, 0.6875, 0.5, 0.6562, 0.5, 0.6562, 0.5, 0.6875, 0.5, 0.25, 0.5, 0.2188, 0.5, 0.2188, 0.5, 0.25, 0.5, 0.6562, 0.5, 0.625, 0.5, 0.625, 0.5, 0.6562, 0.5, 0.2188, 0.5, 0.1875, 0.5, 0.1875, 0.5, 0.2188, 0.5, 0.625, 0.5, 0.5938, 0.5, 0.5938, 0.5, 0.625, 0.5, 0.1875, 0.5, 0.1562, 0.5, 0.1562, 0.5, 0.1875, 0.5, 0.5938, 0.5, 0.5625, 0.5, 0.5625, 0.5, 0.5938, 0.5, 1.0, 0.5, 0.9688, 0.5, 0.9688, 0.5, 1.0, 0.5])
me_cylinder.materials.append(mat_ceiling_light_base)
me_cylinder.use_remesh_fix_poles = True
me_cylinder.use_remesh_preserve_attributes = False
me_cylinder.use_mirror_vertex_groups = False
me_cylinder.update()
me_cylinder_001 = bpy.data.meshes.new('Cylinder.001')
me_cylinder_001.from_pydata([(-7.354e-10, 0.2696, -0.02374), (0.0526, 0.2645, -0.02374), (0.1032, 0.2491, -0.02374), (0.1498, 0.2242, -0.02374), (0.1907, 0.1907, -0.02374), (0.2242, 0.1498, -0.02374), (0.2491, 0.1032, -0.02374), (0.2645, 0.0526, -0.02374), (0.2696, 2.852e-08, -0.02374), (0.2645, -0.0526, -0.02374), (0.2491, -0.1032, -0.02374), (0.2242, -0.1498, -0.02374), (0.1907, -0.1907, -0.02374), (0.1498, -0.2242, -0.02374), (0.1032, -0.2491, -0.02374), (0.0526, -0.2645, -0.02374), (-8.859e-08, -0.2696, -0.02374), (-0.0526, -0.2645, -0.02374), (-0.1032, -0.2491, -0.02374), (-0.1498, -0.2242, -0.02374), (-0.1907, -0.1907, -0.02374), (-0.2242, -0.1498, -0.02374), (-0.2491, -0.1032, -0.02374), (-0.2645, -0.0526, -0.02374), (-0.2696, 2.685e-07, -0.02374), (-0.2645, 0.0526, -0.02374), (-0.2491, 0.1032, -0.02374), (-0.2242, 0.1498, -0.02374), (-0.1907, 0.1907, -0.02374), (-0.1498, 0.2242, -0.02374), (-0.1032, 0.2491, -0.02374), (-0.0526, 0.2645, -0.02374), (-7.354e-10, 0.2696, -0.01784), (0.0526, 0.2645, -0.01784), (0.1032, 0.2491, -0.01784), (0.1498, 0.2242, -0.01784), (0.1907, 0.1907, -0.01784), (0.2242, 0.1498, -0.01784), (0.2491, 0.1032, -0.01784), (0.2645, 0.0526, -0.01784), (0.2696, 2.852e-08, -0.01784), (0.2645, -0.0526, -0.01784), (0.2491, -0.1032, -0.01784), (0.2242, -0.1498, -0.01784), (0.1907, -0.1907, -0.01784), (0.1498, -0.2242, -0.01784), (0.1032, -0.2491, -0.01784), (0.0526, -0.2645, -0.01784), (-8.859e-08, -0.2696, -0.01784), (-0.0526, -0.2645, -0.01784), (-0.1032, -0.2491, -0.01784), (-0.1498, -0.2242, -0.01784), (-0.1907, -0.1907, -0.01784), (-0.2242, -0.1498, -0.01784), (-0.2491, -0.1032, -0.01784), (-0.2645, -0.0526, -0.01784), (-0.2696, 2.685e-07, -0.01784), (-0.2645, 0.0526, -0.01784), (-0.2491, 0.1032, -0.01784), (-0.2242, 0.1498, -0.01784), (-0.1907, 0.1907, -0.01784), (-0.1498, 0.2242, -0.01784), (-0.1032, 0.2491, -0.01784), (-0.0526, 0.2645, -0.01784)], [], [(0, 1, 2, 3, 4, 5, 6, 7, 8, 9, 10, 11, 12, 13, 14, 15, 16, 17, 18, 19, 20, 21, 22, 23, 24, 25, 26, 27, 28, 29, 30, 31), (32, 63, 62, 61, 60, 59, 58, 57, 56, 55, 54, 53, 52, 51, 50, 49, 48, 47, 46, 45, 44, 43, 42, 41, 40, 39, 38, 37, 36, 35, 34, 33), (1, 0, 32, 33), (2, 1, 33, 34), (3, 2, 34, 35), (4, 3, 35, 36), (5, 4, 36, 37), (6, 5, 37, 38), (7, 6, 38, 39), (8, 7, 39, 40), (9, 8, 40, 41), (10, 9, 41, 42), (11, 10, 42, 43), (12, 11, 43, 44), (13, 12, 44, 45), (14, 13, 45, 46), (15, 14, 46, 47), (16, 15, 47, 48), (17, 16, 48, 49), (18, 17, 49, 50), (19, 18, 50, 51), (20, 19, 51, 52), (21, 20, 52, 53), (22, 21, 53, 54), (23, 22, 54, 55), (24, 23, 55, 56), (25, 24, 56, 57), (26, 25, 57, 58), (27, 26, 58, 59), (28, 27, 59, 60), (29, 28, 60, 61), (30, 29, 61, 62), (31, 30, 62, 63), (0, 31, 63, 32)])
_uv = me_cylinder_001.uv_layers.new(name='UVMap')
_uv.uv.foreach_set('vector', [0.75, 0.49, 0.7968, 0.4854, 0.8418, 0.4717, 0.8833, 0.4496, 0.9197, 0.4197, 0.9496, 0.3833, 0.9717, 0.3418, 0.9854, 0.2968, 0.99, 0.25, 0.9854, 0.2032, 0.9717, 0.1582, 0.9496, 0.1167, 0.9197, 0.08029, 0.8833, 0.05045, 0.8418, 0.02827, 0.7968, 0.01461, 0.75, 0.01, 0.7032, 0.01461, 0.6582, 0.02827, 0.6167, 0.05045, 0.5803, 0.08029, 0.5504, 0.1167, 0.5283, 0.1582, 0.5146, 0.2032, 0.51, 0.25, 0.5146, 0.2968, 0.5283, 0.3418, 0.5504, 0.3833, 0.5803, 0.4197, 0.6167, 0.4496, 0.6582, 0.4717, 0.7032, 0.4854, 0.75, 0.49, 0.7032, 0.4854, 0.6582, 0.4717, 0.6167, 0.4496, 0.5803, 0.4197, 0.5504, 0.3833, 0.5283, 0.3418, 0.5146, 0.2968, 0.51, 0.25, 0.5146, 0.2032, 0.5283, 0.1582, 0.5504, 0.1167, 0.5803, 0.08029, 0.6167, 0.05045, 0.6582, 0.02827, 0.7032, 0.01461, 0.75, 0.01, 0.7968, 0.01461, 0.8418, 0.02827, 0.8833, 0.05045, 0.9197, 0.08029, 0.9496, 0.1167, 0.9717, 0.1582, 0.9854, 0.2032, 0.99, 0.25, 0.9854, 0.2968, 0.9717, 0.3418, 0.9496, 0.3833, 0.9197, 0.4197, 0.8833, 0.4496, 0.8418, 0.4717, 0.7968, 0.4854, 0.7968, 0.4854, 0.75, 0.49, 0.75, 0.49, 0.7968, 0.4854, 0.8418, 0.4717, 0.7968, 0.4854, 0.7968, 0.4854, 0.8418, 0.4717, 0.8833, 0.4496, 0.8418, 0.4717, 0.8418, 0.4717, 0.8833, 0.4496, 0.9197, 0.4197, 0.8833, 0.4496, 0.8833, 0.4496, 0.9197, 0.4197, 0.9496, 0.3833, 0.9197, 0.4197, 0.9197, 0.4197, 0.9496, 0.3833, 0.9717, 0.3418, 0.9496, 0.3833, 0.9496, 0.3833, 0.9717, 0.3418, 0.9854, 0.2968, 0.9717, 0.3418, 0.9717, 0.3418, 0.9854, 0.2968, 0.99, 0.25, 0.9854, 0.2968, 0.9854, 0.2968, 0.99, 0.25, 0.9854, 0.2032, 0.99, 0.25, 0.99, 0.25, 0.9854, 0.2032, 0.9717, 0.1582, 0.9854, 0.2032, 0.9854, 0.2032, 0.9717, 0.1582, 0.9496, 0.1167, 0.9717, 0.1582, 0.9717, 0.1582, 0.9496, 0.1167, 0.9197, 0.08029, 0.9496, 0.1167, 0.9496, 0.1167, 0.9197, 0.08029, 0.8833, 0.05045, 0.9197, 0.08029, 0.9197, 0.08029, 0.8833, 0.05045, 0.8418, 0.02827, 0.8833, 0.05045, 0.8833, 0.05045, 0.8418, 0.02827, 0.7968, 0.01461, 0.8418, 0.02827, 0.8418, 0.02827, 0.7968, 0.01461, 0.75, 0.01, 0.7968, 0.01461, 0.7968, 0.01461, 0.75, 0.01, 0.7032, 0.01461, 0.75, 0.01, 0.75, 0.01, 0.7032, 0.01461, 0.6582, 0.02827, 0.7032, 0.01461, 0.7032, 0.01461, 0.6582, 0.02827, 0.6167, 0.05045, 0.6582, 0.02827, 0.6582, 0.02827, 0.6167, 0.05045, 0.5803, 0.08029, 0.6167, 0.05045, 0.6167, 0.05045, 0.5803, 0.08029, 0.5504, 0.1167, 0.5803, 0.08029, 0.5803, 0.08029, 0.5504, 0.1167, 0.5283, 0.1582, 0.5504, 0.1167, 0.5504, 0.1167, 0.5283, 0.1582, 0.5146, 0.2032, 0.5283, 0.1582, 0.5283, 0.1582, 0.5146, 0.2032, 0.51, 0.25, 0.5146, 0.2032, 0.5146, 0.2032, 0.51, 0.25, 0.5146, 0.2968, 0.51, 0.25, 0.51, 0.25, 0.5146, 0.2968, 0.5283, 0.3418, 0.5146, 0.2968, 0.5146, 0.2968, 0.5283, 0.3418, 0.5504, 0.3833, 0.5283, 0.3418, 0.5283, 0.3418, 0.5504, 0.3833, 0.5803, 0.4197, 0.5504, 0.3833, 0.5504, 0.3833, 0.5803, 0.4197, 0.6167, 0.4496, 0.5803, 0.4197, 0.5803, 0.4197, 0.6167, 0.4496, 0.6582, 0.4717, 0.6167, 0.4496, 0.6167, 0.4496, 0.6582, 0.4717, 0.7032, 0.4854, 0.6582, 0.4717, 0.6582, 0.4717, 0.7032, 0.4854, 0.75, 0.49, 0.7032, 0.4854, 0.7032, 0.4854, 0.75, 0.49])
me_cylinder_001.materials.append(mat_ceiling_light_glass)
me_cylinder_001.use_remesh_fix_poles = True
me_cylinder_001.use_remesh_preserve_attributes = False
me_cylinder_001.use_mirror_vertex_groups = False
me_cylinder_001.update()

# ---- objects
ob_ceiling_light_base = bpy.data.objects.new('Ceiling Light_Base', me_cylinder)
ob_ceiling_light_glass = bpy.data.objects.new('Ceiling Light_Glass', me_cylinder_001)

# ---- transforms, parenting, visibility, modifiers, constraints
ob_ceiling_light_base.location = (0.0, 0.0, 0.0)
ob_ceiling_light_base.lineart.crease_threshold = 0.0
ob_ceiling_light_glass.parent = ob_ceiling_light_base
ob_ceiling_light_glass.location = (0.0, 0.0, -0.001486)
ob_ceiling_light_glass.lineart.crease_threshold = 0.0

# ---- collection membership
col_collection.objects.link(ob_ceiling_light_base)
col_collection.objects.link(ob_ceiling_light_glass)

# ---- scene / render settings (as saved in the file)
scene.frame_start = 1; scene.frame_end = 250; scene.frame_set(1)
scene.render.engine = 'BLENDER_EEVEE_NEXT'
scene.cycles.use_denoising = False
scene.cycles.samples = 128
scene.cycles.sampling_pattern = 'TABULATED_SOBOL'
scene.cycles.use_adaptive_sampling = False
scene.cycles.use_light_tree = False
scene.view_settings.view_transform = 'Filmic'
bpy.context.view_layer.update()

# ---- added for rendering (the .blend has no active camera and no usable light): camera, sun
cam_auto = bpy.data.cameras.new('AutoCamera')
cam_auto.lens = 50.0
cam_auto.sensor_width = 36.0
cam_auto.clip_end = 1000.0
ob_auto_camera = bpy.data.objects.new('AutoCamera', cam_auto)
scene.collection.objects.link(ob_auto_camera)
ob_auto_camera.location = (0.822059, -0.986471, 0.653718)
ob_auto_camera.rotation_euler = (1.09748, -7.21219e-08, 0.694738)
scene.camera = ob_auto_camera
light_auto_sun = bpy.data.lights.new('AutoSun', 'SUN')
light_auto_sun.energy = 3.0
light_auto_sun.angle = 0.0523599
ob_auto_sun = bpy.data.objects.new('AutoSun', light_auto_sun)
scene.collection.objects.link(ob_auto_sun)
ob_auto_sun.rotation_euler = (0.872665, 0.174533, 0.523599)
bpy.context.view_layer.update()
